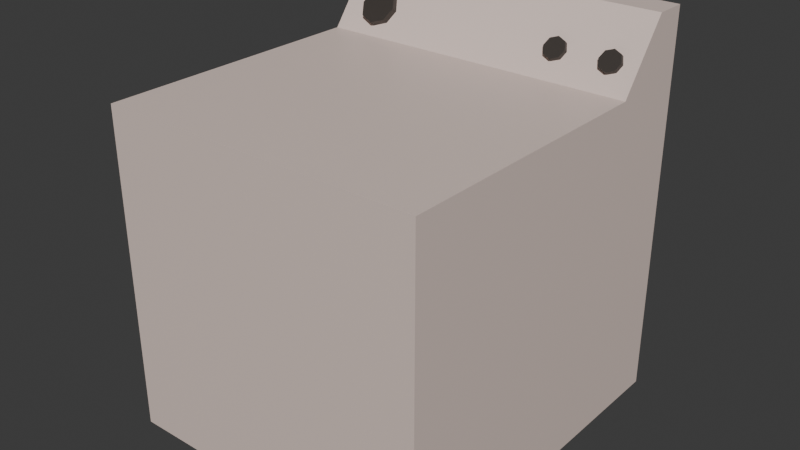 # Source: washer.blend  (saved by Blender 5.1.29; exported with 4.5.12 LTS)
import bpy
from mathutils import Matrix  # noqa: F401  (used for matrix-valued properties, if any)

bpy.ops.wm.read_factory_settings(use_empty=True)
scene = bpy.context.scene
scene.name = 'Scene'

# ---- collections
col_collection = bpy.data.collections.new('Collection'); scene.collection.children.link(col_collection)

# ---- images (referenced by path relative to the original .blend; pixels are not part of the script)
import os
ASSET_DIR = os.environ.get("B2B_ASSET_DIR", "")  # directory of the original .blend (textures are referenced by path, not embedded)
HERE = os.path.dirname(os.path.abspath(__file__))  # packed textures are extracted next to this script under _unpacked/

def load_image(name, relpath, width, height, colorspace="sRGB"):
    """Load a texture the original file referenced (path relative to the .blend, or extracted next to this script)."""
    p = next((c for c in (os.path.join(HERE, relpath), os.path.join(ASSET_DIR, relpath)) if relpath and os.path.exists(c)), "")
    if p:
        img = bpy.data.images.load(p, check_existing=True)
        img.name = name
    else:  # same state as the original file: an image datablock whose file is absent (Cycles renders it pink)
        img = bpy.data.images.new(name, width, height)
        img.source = "FILE"
        img.filepath = "//" + (relpath or name)
    img.colorspace_settings.name = colorspace
    return img
img_worm_palette_png_001 = load_image('WORM-Palette.png.001', '_unpacked/WORM-Palette.52f920b4.png', 96, 96, 'sRGB')

# ---- materials (node trees are filled in below, after node groups)
mat_worm_001 = bpy.data.materials.new('WORM.001')
mat_worm_001.use_backface_culling_lightprobe_volume = False
mat_worm_001.use_transparent_shadow = False

# ---- material node trees
mat_worm_001.use_nodes = True; mat_worm_001.node_tree.nodes.clear()
_N = mat_worm_001.node_tree.nodes; _L = mat_worm_001.node_tree.links
n0 = _N.new('ShaderNodeBsdfPrincipled'); n0.name = 'Principled BSDF'; n0.location = (10, 300)
n0.distribution = 'GGX'
n0.subsurface_method = 'RANDOM_WALK_SKIN'
n0.inputs[3].default_value = 1.45
n0.inputs[27].default_value = (0.0, 0.0, 0.0, 1.0)
n0.inputs[28].default_value = 1.0
n1 = _N.new('ShaderNodeOutputMaterial'); n1.name = 'Material Output'; n1.location = (300, 300)
n2 = _N.new('ShaderNodeTexImage'); n2.name = 'Image Texture'; n2.location = (-393, 125)
n2.image = img_worm_palette_png_001
n2.interpolation = 'Closest'
_L.new(n0.outputs[0], n1.inputs[0])
_L.new(n2.outputs[0], n0.inputs[0])
n1.is_active_output = True

# ---- world
world_world = bpy.data.worlds.new('World'); scene.world = world_world
world_world.use_nodes = True; world_world.node_tree.nodes.clear()
_N = world_world.node_tree.nodes; _L = world_world.node_tree.links
n0 = _N.new('ShaderNodeOutputWorld'); n0.name = 'World Output'; n0.location = (200, 100)
n1 = _N.new('ShaderNodeBackground'); n1.name = 'Background'; n1.location = (-200, 100)
n1.inputs[0].default_value = (0.05088, 0.05088, 0.05088, 1.0)
_L.new(n1.outputs[0], n0.inputs[0])
n0.is_active_output = True
world_world.color = (0.05088, 0.05088, 0.05088)
world_world.sun_shadow_jitter_overblur = 0.0

# ---- meshes
me_washing_machine_lod_1 = bpy.data.meshes.new('Washing-Machine-LOD-1')
me_washing_machine_lod_1.from_pydata([(-0.5, -0.6, 0.0), (-0.5, 0.5, 0.0), (-0.5, 0.5, 1.0), (0.5, -0.6, 0.0), (0.5, 0.5, 0.0), (0.5, 0.5, 1.0), (-0.5, 0.25, 0.0), (0.5, 0.25, 0.0), (-0.5, 0.4, 1.2), (-0.5, 0.5, 1.2), (0.5, 0.5, 1.2), (0.5, 0.4, 1.2), (-0.3674, 0.3511, 1.109), (-0.3674, 0.3239, 1.131), (-0.3267, 0.3408, 1.096), (-0.3267, 0.3135, 1.117), (-0.3098, 0.3157, 1.064), (-0.3098, 0.2885, 1.085), (-0.3267, 0.2907, 1.032), (-0.3267, 0.2634, 1.053), (-0.3674, 0.2803, 1.018), (-0.3674, 0.253, 1.04), (-0.4082, 0.2907, 1.032), (-0.4082, 0.2634, 1.053), (-0.425, 0.3157, 1.064), (-0.425, 0.2885, 1.085), (-0.4082, 0.3408, 1.096), (-0.4082, 0.3135, 1.117), (0.25, 0.3315, 1.095), (0.25, 0.3152, 1.108), (0.2744, 0.3253, 1.087), (0.2744, 0.3089, 1.1), (0.2846, 0.3103, 1.068), (0.2846, 0.2939, 1.081), (0.2744, 0.2952, 1.049), (0.2744, 0.2789, 1.062), (0.25, 0.289, 1.041), (0.25, 0.2727, 1.054), (0.2256, 0.2952, 1.049), (0.2256, 0.2789, 1.062), (0.2154, 0.3103, 1.068), (0.2154, 0.2939, 1.081), (0.2256, 0.3253, 1.087), (0.2256, 0.3089, 1.1), (0.421, 0.3315, 1.095), (0.421, 0.3152, 1.108), (0.4454, 0.3253, 1.087), (0.4454, 0.3089, 1.1), (0.4555, 0.3103, 1.068), (0.4555, 0.2939, 1.081), (0.4454, 0.2952, 1.049), (0.4454, 0.2789, 1.062), (0.421, 0.289, 1.041), (0.421, 0.2727, 1.054), (0.3965, 0.2952, 1.049), (0.3965, 0.2789, 1.062), (0.3864, 0.3103, 1.068), (0.3864, 0.2939, 1.081), (0.3965, 0.3253, 1.087), (0.3965, 0.3089, 1.1), (0.5, 0.25, 1.0), (0.5, -0.6, 1.0), (-0.5, -0.6, 1.0), (-0.5, 0.25, 1.0), (0.421, 0.2939, 1.081), (0.25, 0.2939, 1.081), (-0.3674, 0.2885, 1.085)], [], [(6, 63, 2, 1), (1, 2, 5, 4), (7, 60, 61, 3), (3, 61, 62, 0), (6, 7, 3, 0), (60, 5, 10, 11), (1, 4, 7, 6), (4, 5, 60, 7), (0, 62, 63, 6), (10, 9, 8, 11), (2, 63, 8, 9), (5, 2, 9, 10), (63, 60, 11, 8), (12, 13, 15, 14), (14, 15, 17, 16), (16, 17, 19, 18), (18, 19, 21, 20), (20, 21, 23, 22), (22, 23, 25, 24), (23, 21, 66), (24, 25, 27, 26), (26, 27, 13, 12), (24, 26, 18), (28, 29, 31, 30), (30, 31, 33, 32), (32, 33, 35, 34), (34, 35, 37, 36), (36, 37, 39, 38), (38, 39, 41, 40), (29, 43, 65), (40, 41, 43, 42), (42, 43, 29, 28), (34, 38, 42), (44, 45, 47, 46), (46, 47, 49, 48), (48, 49, 51, 50), (50, 51, 53, 52), (52, 53, 55, 54), (54, 55, 57, 56), (51, 49, 64), (56, 57, 59, 58), (58, 59, 45, 44), (50, 54, 58), (60, 63, 62, 61), (43, 41, 65), (57, 55, 64), (53, 51, 64), (59, 57, 64), (49, 47, 64), (55, 53, 64), (45, 59, 64), (47, 45, 64), (37, 35, 65), (41, 39, 65), (35, 33, 65), (31, 29, 65), (21, 19, 66), (33, 31, 65), (39, 37, 65), (25, 23, 66), (19, 17, 66), (15, 13, 66), (13, 27, 66), (27, 25, 66), (17, 15, 66), (26, 12, 14), (14, 16, 26), (16, 18, 26), (18, 20, 22), (22, 24, 18), (42, 28, 30), (30, 32, 34), (34, 36, 38), (38, 40, 42), (42, 30, 34), (58, 44, 46), (46, 48, 58), (48, 50, 58), (50, 52, 54), (54, 56, 58)])
_uv = me_washing_machine_lod_1.uv_layers.new(name='UVMap')
_uv.uv.foreach_set('vector', [0.04494, 0.9279, 0.03143, 0.9279, 0.03143, 0.9246, 0.04494, 0.9246, 0.09295, 0.8806, 0.09295, 0.8942, 0.07944, 0.8942, 0.07944, 0.8806, 0.04291, 0.9212, 0.04291, 0.9077, 0.0544, 0.9077, 0.0544, 0.9212, 0.03143, 0.9077, 0.01792, 0.9077, 0.01792, 0.8942, 0.03143, 0.8942, 0.05643, 0.8921, 0.04292, 0.8921, 0.04292, 0.8806, 0.05643, 0.8806, 0.01251, 0.9246, 0.01251, 0.9279, 0.00981, 0.9279, 0.00981, 0.9266, 0.05305, 0.9056, 0.05305, 0.8921, 0.05643, 0.8921, 0.05643, 0.9056, 0.0544, 0.9212, 0.0544, 0.9077, 0.05778, 0.9077, 0.05778, 0.9212, 0.03143, 0.9327, 0.01792, 0.9327, 0.01792, 0.9212, 0.03143, 0.9212, 0.01724, 0.9077, 0.01724, 0.9212, 0.01589, 0.9212, 0.01589, 0.9077, 0.01521, 0.9246, 0.01521, 0.9279, 0.01251, 0.9259, 0.01251, 0.9246, 0.1092, 0.9347, 0.1092, 0.9212, 0.1119, 0.9212, 0.1119, 0.9347, 0.01792, 0.9246, 0.004405, 0.9246, 0.004405, 0.9212, 0.01792, 0.9212, 0.2811, 0.9155, 0.2816, 0.9155, 0.2816, 0.916, 0.2811, 0.916, 0.2675, 0.9157, 0.2679, 0.9157, 0.2679, 0.9163, 0.2675, 0.9163, 0.2675, 0.9157, 0.2675, 0.9152, 0.2681, 0.9152, 0.2681, 0.9157, 0.281, 0.917, 0.281, 0.9165, 0.2816, 0.9165, 0.2816, 0.917, 0.281, 0.9165, 0.281, 0.916, 0.2816, 0.916, 0.2816, 0.9165, 0.2679, 0.9168, 0.2675, 0.9168, 0.2675, 0.9163, 0.2679, 0.9163, 0.2675, 0.9125, 0.268, 0.9123, 0.268, 0.913, 0.2675, 0.9146, 0.2679, 0.9146, 0.2679, 0.9152, 0.2675, 0.9152, 0.2675, 0.9168, 0.2679, 0.9168, 0.2679, 0.9174, 0.2675, 0.9174, 0.2681, 0.9091, 0.2675, 0.9091, 0.2681, 0.9077, 0.2809, 0.9181, 0.2812, 0.9181, 0.2812, 0.9184, 0.2809, 0.9184, 0.2678, 0.9174, 0.2681, 0.9174, 0.2681, 0.9178, 0.2678, 0.9178, 0.2939, 0.9069, 0.2939, 0.9066, 0.2942, 0.9066, 0.2942, 0.9069, 0.2935, 0.9065, 0.2935, 0.9062, 0.2939, 0.9062, 0.2939, 0.9065, 0.2812, 0.92, 0.2812, 0.9197, 0.2816, 0.9197, 0.2816, 0.92, 0.2938, 0.9056, 0.2941, 0.9056, 0.2941, 0.906, 0.2938, 0.906, 0.2816, 0.9188, 0.2812, 0.9186, 0.2816, 0.9183, 0.2809, 0.9192, 0.2812, 0.9192, 0.2812, 0.9195, 0.2809, 0.9195, 0.2812, 0.9203, 0.2812, 0.92, 0.2816, 0.92, 0.2816, 0.9203, 0.2679, 0.9115, 0.2675, 0.911, 0.2679, 0.9105, 0.2809, 0.9188, 0.2812, 0.9188, 0.2812, 0.9192, 0.2809, 0.9192, 0.2809, 0.9195, 0.2812, 0.9195, 0.2812, 0.9199, 0.2809, 0.9199, 0.2939, 0.9073, 0.2939, 0.9071, 0.2942, 0.9071, 0.2942, 0.9073, 0.2812, 0.9188, 0.2809, 0.9188, 0.2809, 0.9184, 0.2812, 0.9184, 0.2678, 0.9199, 0.2678, 0.9202, 0.2675, 0.9202, 0.2675, 0.9199, 0.2681, 0.9182, 0.2678, 0.9182, 0.2678, 0.9178, 0.2681, 0.9178, 0.2935, 0.9066, 0.2935, 0.907, 0.2931, 0.9068, 0.2942, 0.9065, 0.2939, 0.9065, 0.2939, 0.9062, 0.2942, 0.9062, 0.2678, 0.9194, 0.2681, 0.9194, 0.2681, 0.9198, 0.2678, 0.9198, 0.2809, 0.9107, 0.2816, 0.9107, 0.2816, 0.9113, 0.03143, 0.9212, 0.03143, 0.9077, 0.04291, 0.9077, 0.04291, 0.9212, 0.2678, 0.9184, 0.2675, 0.9182, 0.2678, 0.9179, 0.2816, 0.9197, 0.2812, 0.9196, 0.2816, 0.9192, 0.2935, 0.9062, 0.2935, 0.9066, 0.2931, 0.9064, 0.2679, 0.9184, 0.2679, 0.9187, 0.2675, 0.9186, 0.2678, 0.9199, 0.2675, 0.9198, 0.2678, 0.9194, 0.2935, 0.9073, 0.2935, 0.9077, 0.2931, 0.9075, 0.2935, 0.907, 0.2935, 0.9073, 0.2931, 0.9071, 0.2678, 0.9179, 0.2675, 0.9178, 0.2678, 0.9174, 0.2679, 0.9191, 0.2679, 0.9194, 0.2675, 0.9193, 0.2935, 0.9067, 0.2939, 0.9066, 0.2939, 0.9071, 0.2935, 0.9072, 0.2939, 0.9071, 0.2939, 0.9075, 0.2816, 0.9183, 0.2812, 0.9182, 0.2816, 0.9178, 0.2675, 0.914, 0.268, 0.9138, 0.268, 0.9146, 0.2679, 0.9187, 0.2679, 0.9191, 0.2675, 0.9189, 0.2812, 0.9189, 0.2816, 0.9188, 0.2816, 0.9192, 0.2675, 0.9133, 0.268, 0.913, 0.268, 0.9138, 0.2809, 0.9133, 0.2815, 0.913, 0.2815, 0.9138, 0.2938, 0.9056, 0.2938, 0.9062, 0.2931, 0.9059, 0.2809, 0.914, 0.2815, 0.9138, 0.2815, 0.9146, 0.268, 0.9123, 0.2675, 0.912, 0.268, 0.9115, 0.2809, 0.9125, 0.2815, 0.9123, 0.2815, 0.913, 0.2816, 0.9103, 0.2814, 0.9098, 0.2816, 0.9092, 0.2675, 0.9095, 0.2679, 0.9091, 0.2679, 0.9105, 0.2809, 0.9079, 0.2815, 0.9077, 0.2815, 0.9092, 0.2812, 0.9181, 0.281, 0.9175, 0.2812, 0.917, 0.2809, 0.9096, 0.2814, 0.9092, 0.2814, 0.9107, 0.2681, 0.9104, 0.268, 0.9101, 0.2681, 0.9098, 0.2811, 0.9159, 0.2809, 0.9156, 0.2811, 0.9153, 0.2681, 0.9098, 0.268, 0.9094, 0.2681, 0.9091, 0.2681, 0.9163, 0.2679, 0.916, 0.2681, 0.9157, 0.2814, 0.9123, 0.2809, 0.9118, 0.2814, 0.9113, 0.2816, 0.912, 0.2815, 0.9117, 0.2816, 0.9113, 0.2812, 0.9172, 0.2815, 0.917, 0.2815, 0.9178, 0.2815, 0.9155, 0.2811, 0.9155, 0.2815, 0.9146, 0.2681, 0.9111, 0.268, 0.9108, 0.2681, 0.9104, 0.2811, 0.9153, 0.2809, 0.9149, 0.2811, 0.9146])
me_washing_machine_lod_1.materials.append(mat_worm_001)
me_washing_machine_lod_1.update()

# ---- objects
ob_washing_machine_lod_1 = bpy.data.objects.new('Washing-Machine-LOD-1', me_washing_machine_lod_1)

# ---- transforms, parenting, visibility, modifiers, constraints
ob_washing_machine_lod_1.location = (0.0, 0.0, 0.0)

# ---- collection membership
col_collection.objects.link(ob_washing_machine_lod_1)

# ---- scene / render settings (as saved in the file)
scene.frame_start = 1; scene.frame_end = 250; scene.frame_set(1)
scene.render.engine = 'BLENDER_EEVEE_NEXT'
scene.render.bake_bias = 0.0
scene.render.bake_samples = 0
scene.cycles.sampling_pattern = 'TABULATED_SOBOL'
scene.eevee.use_volume_custom_range = False
bpy.context.view_layer.update()

# ---- added for rendering (the .blend has no active camera and no usable light): camera, sun
cam_auto = bpy.data.cameras.new('AutoCamera')
cam_auto.lens = 50.0
cam_auto.sensor_width = 36.0
cam_auto.clip_end = 1000.0
ob_auto_camera = bpy.data.objects.new('AutoCamera', cam_auto)
scene.collection.objects.link(ob_auto_camera)
ob_auto_camera.location = (1.76764, -2.17117, 2.01411)
ob_auto_camera.rotation_euler = (1.09748, -7.21219e-08, 0.694738)
scene.camera = ob_auto_camera
light_auto_sun = bpy.data.lights.new('AutoSun', 'SUN')
light_auto_sun.energy = 3.0
light_auto_sun.angle = 0.0523599
ob_auto_sun = bpy.data.objects.new('AutoSun', light_auto_sun)
scene.collection.objects.link(ob_auto_sun)
ob_auto_sun.rotation_euler = (0.872665, 0.174533, 0.523599)
bpy.context.view_layer.update()
